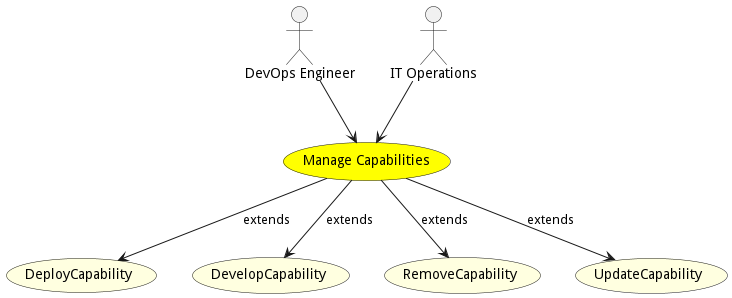

The diagram above was rendered by PlantUML. Its source (embedded in the PNG):
@startuml


usecase "Manage Capabilities" as ManageCapabilities #yellow

Actor "DevOps Engineer" as DevOpsEngineer

DevOpsEngineer --> ManageCapabilities

Actor "IT Operations" as ITOperations

ITOperations --> ManageCapabilities







usecase "DeployCapability" as DeployCapability #lightyellow

ManageCapabilities --> DeployCapability : extends

usecase "DevelopCapability" as DevelopCapability #lightyellow

ManageCapabilities --> DevelopCapability : extends

usecase "RemoveCapability" as RemoveCapability #lightyellow

ManageCapabilities --> RemoveCapability : extends

usecase "UpdateCapability" as UpdateCapability #lightyellow

ManageCapabilities --> UpdateCapability : extends





@enduml